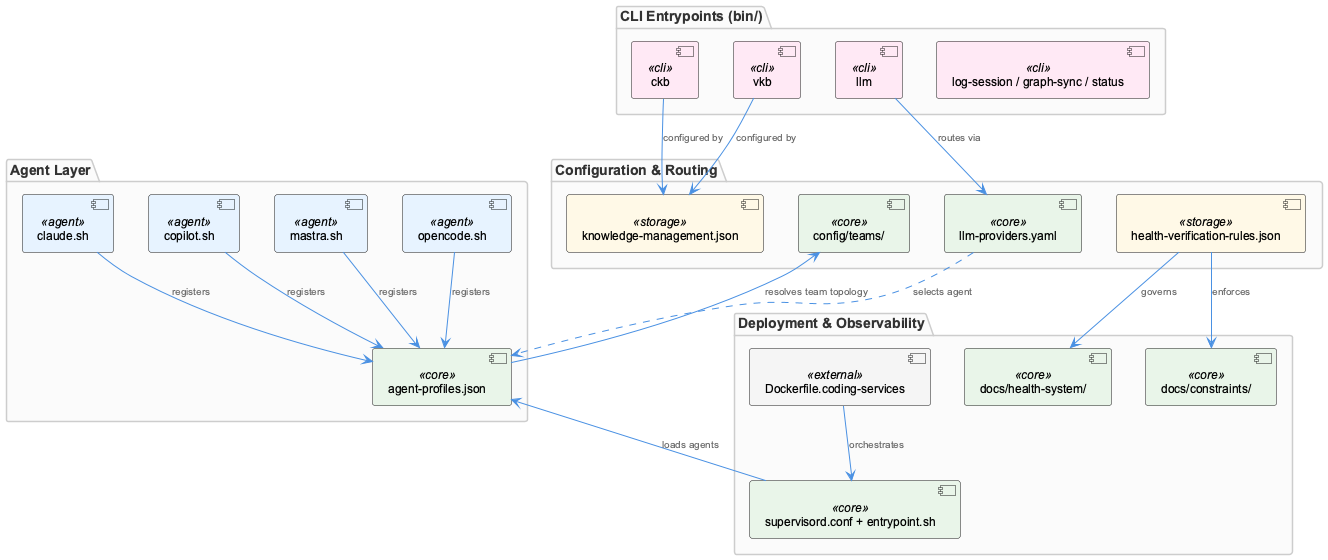

The diagram above was rendered by PlantUML. Its source (embedded in the PNG):
@startuml
!include /Users/Q284340/Agentic/coding/docs/puml/_standard-style.puml

package "Agent Layer" {
  component "claude.sh" as claude <<agent>>
  component "copilot.sh" as copilot <<agent>>
  component "mastra.sh" as mastra <<agent>>
  component "opencode.sh" as opencode <<agent>>
  component "agent-profiles.json" as profiles <<core>>
}

package "CLI Entrypoints (bin/)" {
  component "ckb" as ckb <<cli>>
  component "vkb" as vkb <<cli>>
  component "llm" as llm <<cli>>
  component "log-session / graph-sync / status" as misc <<cli>>
}

package "Configuration & Routing" {
  component "llm-providers.yaml" as llmprov <<core>>
  component "config/teams/" as teams <<core>>
  component "knowledge-management.json" as kmmgmt <<storage>>
  component "health-verification-rules.json" as healthrules <<storage>>
}

package "Deployment & Observability" {
  component "Dockerfile.coding-services" as dockerfile <<external>>
  component "supervisord.conf + entrypoint.sh" as supervisor <<core>>
  component "docs/health-system/" as healthdocs <<core>>
  component "docs/constraints/" as constraints <<core>>
}

claude --> profiles : registers
copilot --> profiles : registers
mastra --> profiles : registers
opencode --> profiles : registers

profiles --> teams : resolves team topology

llm --> llmprov : routes via
llmprov ..> profiles : selects agent

ckb --> kmmgmt : configured by
vkb --> kmmgmt : configured by

healthrules --> healthdocs : governs
healthrules --> constraints : enforces

dockerfile --> supervisor : orchestrates
supervisor --> profiles : loads agents

@enduml